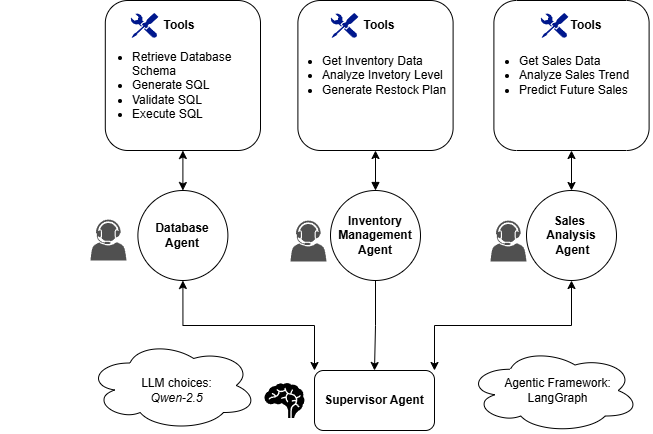

The diagram above was exported from draw.io. Its source (the exported page's mxGraphModel, read from the mxfile embedded in the PNG):
<mxGraphModel dx="1987" dy="1755" grid="1" gridSize="10" guides="1" tooltips="1" connect="1" arrows="1" fold="1" page="1" pageScale="1" pageWidth="827" pageHeight="1169" math="0" shadow="0">
  <root>
    <mxCell id="0" />
    <mxCell id="1" parent="0" />
    <mxCell id="JVhle3WqTox2NPiacWab-54" value="" style="ellipse;shape=cloud;whiteSpace=wrap;html=1;" parent="1" vertex="1">
      <mxGeometry x="446.86" y="257.5" width="172.29" height="85" as="geometry" />
    </mxCell>
    <mxCell id="JVhle3WqTox2NPiacWab-52" value="" style="ellipse;shape=cloud;whiteSpace=wrap;html=1;" parent="1" vertex="1">
      <mxGeometry x="66.98" y="250" width="170" height="90" as="geometry" />
    </mxCell>
    <mxCell id="JVhle3WqTox2NPiacWab-19" style="edgeStyle=orthogonalEdgeStyle;rounded=0;orthogonalLoop=1;jettySize=auto;html=1;exitX=0;exitY=0;exitDx=0;exitDy=0;entryX=0.5;entryY=1;entryDx=0;entryDy=0;startArrow=classic;startFill=1;endArrow=classic;endFill=1;" parent="1" source="JVhle3WqTox2NPiacWab-2" target="JVhle3WqTox2NPiacWab-3" edge="1">
      <mxGeometry relative="1" as="geometry" />
    </mxCell>
    <mxCell id="JVhle3WqTox2NPiacWab-45" style="edgeStyle=orthogonalEdgeStyle;rounded=0;orthogonalLoop=1;jettySize=auto;html=1;exitX=1;exitY=0;exitDx=0;exitDy=0;entryX=0.5;entryY=1;entryDx=0;entryDy=0;startArrow=classic;startFill=1;" parent="1" source="JVhle3WqTox2NPiacWab-2" target="JVhle3WqTox2NPiacWab-5" edge="1">
      <mxGeometry relative="1" as="geometry" />
    </mxCell>
    <mxCell id="JVhle3WqTox2NPiacWab-2" value="&lt;font&gt;&lt;b&gt;Supervisor Agent&lt;/b&gt;&lt;/font&gt;" style="rounded=1;whiteSpace=wrap;html=1;" parent="1" vertex="1">
      <mxGeometry x="294" y="280" width="120" height="60" as="geometry" />
    </mxCell>
    <mxCell id="JVhle3WqTox2NPiacWab-10" value="" style="group" parent="1" vertex="1" connectable="0">
      <mxGeometry x="70" y="100" width="130" height="90" as="geometry" />
    </mxCell>
    <mxCell id="JVhle3WqTox2NPiacWab-3" value="&lt;b&gt;Database Agent&lt;/b&gt;" style="ellipse;whiteSpace=wrap;html=1;aspect=fixed;" parent="JVhle3WqTox2NPiacWab-10" vertex="1">
      <mxGeometry x="47.4" width="90" height="90" as="geometry" />
    </mxCell>
    <mxCell id="JVhle3WqTox2NPiacWab-8" value="" style="sketch=0;pointerEvents=1;shadow=0;dashed=0;html=1;strokeColor=none;fillColor=#505050;labelPosition=center;verticalLabelPosition=bottom;verticalAlign=top;outlineConnect=0;align=center;shape=mxgraph.office.users.call_center_agent;" parent="JVhle3WqTox2NPiacWab-10" vertex="1">
      <mxGeometry y="29" width="36" height="41" as="geometry" />
    </mxCell>
    <mxCell id="JVhle3WqTox2NPiacWab-12" value="" style="group" parent="1" vertex="1" connectable="0">
      <mxGeometry x="470" y="100" width="126" height="90" as="geometry" />
    </mxCell>
    <mxCell id="JVhle3WqTox2NPiacWab-5" value="&lt;b&gt;Sales&amp;nbsp;&lt;/b&gt;&lt;div&gt;&lt;b&gt;Analysis&lt;/b&gt;&lt;/div&gt;&lt;div&gt;&lt;b&gt;&amp;nbsp;Agent&lt;/b&gt;&lt;/div&gt;" style="ellipse;whiteSpace=wrap;html=1;aspect=fixed;" parent="JVhle3WqTox2NPiacWab-12" vertex="1">
      <mxGeometry x="36" width="90" height="90" as="geometry" />
    </mxCell>
    <mxCell id="JVhle3WqTox2NPiacWab-11" value="" style="sketch=0;pointerEvents=1;shadow=0;dashed=0;html=1;strokeColor=none;fillColor=#505050;labelPosition=center;verticalLabelPosition=bottom;verticalAlign=top;outlineConnect=0;align=center;shape=mxgraph.office.users.call_center_agent;" parent="JVhle3WqTox2NPiacWab-12" vertex="1">
      <mxGeometry y="30" width="36" height="41" as="geometry" />
    </mxCell>
    <mxCell id="JVhle3WqTox2NPiacWab-13" value="" style="group" parent="1" vertex="1" connectable="0">
      <mxGeometry x="270" y="100" width="130" height="90" as="geometry" />
    </mxCell>
    <mxCell id="JVhle3WqTox2NPiacWab-4" value="&lt;b&gt;Inventory Management Agent&lt;/b&gt;" style="ellipse;whiteSpace=wrap;html=1;aspect=fixed;" parent="JVhle3WqTox2NPiacWab-13" vertex="1">
      <mxGeometry x="40" width="90" height="90" as="geometry" />
    </mxCell>
    <mxCell id="JVhle3WqTox2NPiacWab-9" value="" style="sketch=0;pointerEvents=1;shadow=0;dashed=0;html=1;strokeColor=none;fillColor=#505050;labelPosition=center;verticalLabelPosition=bottom;verticalAlign=top;outlineConnect=0;align=center;shape=mxgraph.office.users.call_center_agent;" parent="JVhle3WqTox2NPiacWab-13" vertex="1">
      <mxGeometry y="30" width="36" height="41" as="geometry" />
    </mxCell>
    <mxCell id="JVhle3WqTox2NPiacWab-14" value="" style="group" parent="1" vertex="1" connectable="0">
      <mxGeometry x="-20" y="-60" width="290" height="150" as="geometry" />
    </mxCell>
    <mxCell id="JVhle3WqTox2NPiacWab-6" value="" style="rounded=1;whiteSpace=wrap;html=1;" parent="JVhle3WqTox2NPiacWab-14" vertex="1">
      <mxGeometry x="104.8" y="-30" width="155.2" height="150" as="geometry" />
    </mxCell>
    <mxCell id="JVhle3WqTox2NPiacWab-21" value="&lt;ul&gt;&lt;li&gt;Retrieve Database Schema&lt;/li&gt;&lt;li&gt;Generate SQL&lt;/li&gt;&lt;li&gt;Validate SQL&lt;/li&gt;&lt;li&gt;Execute SQL&lt;/li&gt;&lt;/ul&gt;" style="text;html=1;align=left;verticalAlign=middle;whiteSpace=wrap;rounded=0;" parent="JVhle3WqTox2NPiacWab-14" vertex="1">
      <mxGeometry x="90" y="40" width="180" height="30" as="geometry" />
    </mxCell>
    <mxCell id="JVhle3WqTox2NPiacWab-22" value="" style="shape=mxgraph.signs.healthcare.brain;html=1;pointerEvents=1;fillColor=#000000;strokeColor=none;verticalLabelPosition=bottom;verticalAlign=top;align=center;" parent="1" vertex="1">
      <mxGeometry x="244" y="292.5" width="40" height="35" as="geometry" />
    </mxCell>
    <mxCell id="JVhle3WqTox2NPiacWab-20" value="" style="group" parent="1" vertex="1" connectable="0">
      <mxGeometry x="110" y="-80" width="83.96999999999998" height="30" as="geometry" />
    </mxCell>
    <mxCell id="JVhle3WqTox2NPiacWab-15" value="&lt;b&gt;Tools&lt;/b&gt;" style="text;html=1;align=center;verticalAlign=middle;whiteSpace=wrap;rounded=0;" parent="JVhle3WqTox2NPiacWab-20" vertex="1">
      <mxGeometry x="14.36999999999999" width="69.6" height="30" as="geometry" />
    </mxCell>
    <mxCell id="JVhle3WqTox2NPiacWab-7" value="" style="sketch=0;aspect=fixed;pointerEvents=1;shadow=0;dashed=0;html=1;strokeColor=none;labelPosition=center;verticalLabelPosition=bottom;verticalAlign=top;align=center;fillColor=#00188D;shape=mxgraph.mscae.enterprise.tool;" parent="JVhle3WqTox2NPiacWab-20" vertex="1">
      <mxGeometry y="2.4200000000000017" width="27.97" height="25.17" as="geometry" />
    </mxCell>
    <mxCell id="JVhle3WqTox2NPiacWab-24" value="" style="rounded=1;whiteSpace=wrap;html=1;" parent="1" vertex="1">
      <mxGeometry x="277.40000000000003" y="-90" width="155.2" height="150" as="geometry" />
    </mxCell>
    <mxCell id="JVhle3WqTox2NPiacWab-25" value="&lt;ul&gt;&lt;li&gt;Get Inventory Data&lt;/li&gt;&lt;li&gt;Analyze Invetory Level&lt;/li&gt;&lt;li&gt;Generate Restock Plan&lt;/li&gt;&lt;/ul&gt;" style="text;html=1;align=left;verticalAlign=middle;whiteSpace=wrap;rounded=0;" parent="1" vertex="1">
      <mxGeometry x="260" y="-30" width="172.6" height="30" as="geometry" />
    </mxCell>
    <mxCell id="JVhle3WqTox2NPiacWab-26" value="" style="group" parent="1" vertex="1" connectable="0">
      <mxGeometry x="310" y="-80" width="83.96999999999998" height="30" as="geometry" />
    </mxCell>
    <mxCell id="JVhle3WqTox2NPiacWab-27" value="&lt;b&gt;Tools&lt;/b&gt;" style="text;html=1;align=center;verticalAlign=middle;whiteSpace=wrap;rounded=0;" parent="JVhle3WqTox2NPiacWab-26" vertex="1">
      <mxGeometry x="14.36999999999999" width="69.6" height="30" as="geometry" />
    </mxCell>
    <mxCell id="JVhle3WqTox2NPiacWab-28" value="" style="sketch=0;aspect=fixed;pointerEvents=1;shadow=0;dashed=0;html=1;strokeColor=none;labelPosition=center;verticalLabelPosition=bottom;verticalAlign=top;align=center;fillColor=#00188D;shape=mxgraph.mscae.enterprise.tool;" parent="JVhle3WqTox2NPiacWab-26" vertex="1">
      <mxGeometry y="2.4200000000000017" width="27.97" height="25.17" as="geometry" />
    </mxCell>
    <mxCell id="JVhle3WqTox2NPiacWab-33" style="edgeStyle=orthogonalEdgeStyle;rounded=0;orthogonalLoop=1;jettySize=auto;html=1;exitX=0.5;exitY=0;exitDx=0;exitDy=0;entryX=0.5;entryY=1;entryDx=0;entryDy=0;startArrow=block;startFill=1;" parent="1" source="JVhle3WqTox2NPiacWab-4" target="JVhle3WqTox2NPiacWab-24" edge="1">
      <mxGeometry relative="1" as="geometry" />
    </mxCell>
    <mxCell id="JVhle3WqTox2NPiacWab-35" style="edgeStyle=orthogonalEdgeStyle;rounded=0;orthogonalLoop=1;jettySize=auto;html=1;exitX=0.5;exitY=1;exitDx=0;exitDy=0;entryX=0.5;entryY=0;entryDx=0;entryDy=0;startArrow=classic;startFill=1;" parent="1" source="JVhle3WqTox2NPiacWab-6" target="JVhle3WqTox2NPiacWab-3" edge="1">
      <mxGeometry relative="1" as="geometry" />
    </mxCell>
    <mxCell id="JVhle3WqTox2NPiacWab-36" value="" style="rounded=1;whiteSpace=wrap;html=1;" parent="1" vertex="1">
      <mxGeometry x="473.4" y="-90" width="155.2" height="150" as="geometry" />
    </mxCell>
    <mxCell id="JVhle3WqTox2NPiacWab-37" value="" style="group" parent="1" vertex="1" connectable="0">
      <mxGeometry x="502.6" y="-80" width="83.96999999999998" height="30" as="geometry" />
    </mxCell>
    <mxCell id="JVhle3WqTox2NPiacWab-38" value="&lt;b&gt;Tools&lt;/b&gt;" style="text;html=1;align=center;verticalAlign=middle;whiteSpace=wrap;rounded=0;" parent="JVhle3WqTox2NPiacWab-37" vertex="1">
      <mxGeometry x="27.96999999999999" width="69.6" height="30" as="geometry" />
    </mxCell>
    <mxCell id="JVhle3WqTox2NPiacWab-39" value="" style="sketch=0;aspect=fixed;pointerEvents=1;shadow=0;dashed=0;html=1;strokeColor=none;labelPosition=center;verticalLabelPosition=bottom;verticalAlign=top;align=center;fillColor=#00188D;shape=mxgraph.mscae.enterprise.tool;" parent="JVhle3WqTox2NPiacWab-37" vertex="1">
      <mxGeometry x="17.4" y="2.4200000000000017" width="27.97" height="25.17" as="geometry" />
    </mxCell>
    <mxCell id="JVhle3WqTox2NPiacWab-40" style="edgeStyle=orthogonalEdgeStyle;rounded=0;orthogonalLoop=1;jettySize=auto;html=1;exitX=0.5;exitY=0;exitDx=0;exitDy=0;entryX=0.5;entryY=1;entryDx=0;entryDy=0;startArrow=classic;startFill=1;" parent="1" source="JVhle3WqTox2NPiacWab-5" target="JVhle3WqTox2NPiacWab-36" edge="1">
      <mxGeometry relative="1" as="geometry" />
    </mxCell>
    <mxCell id="JVhle3WqTox2NPiacWab-41" value="&lt;ul&gt;&lt;li&gt;Get Sales Data&lt;/li&gt;&lt;li&gt;Analyze Sales Trend&amp;nbsp;&lt;/li&gt;&lt;li&gt;Predict Future Sales&lt;/li&gt;&lt;/ul&gt;" style="text;html=1;align=left;verticalAlign=middle;whiteSpace=wrap;rounded=0;" parent="1" vertex="1">
      <mxGeometry x="456.93" y="-30" width="175.3" height="30" as="geometry" />
    </mxCell>
    <mxCell id="JVhle3WqTox2NPiacWab-46" style="edgeStyle=orthogonalEdgeStyle;rounded=0;orthogonalLoop=1;jettySize=auto;html=1;exitX=0.5;exitY=1;exitDx=0;exitDy=0;entryX=0.5;entryY=0;entryDx=0;entryDy=0;" parent="1" source="JVhle3WqTox2NPiacWab-4" target="JVhle3WqTox2NPiacWab-2" edge="1">
      <mxGeometry relative="1" as="geometry" />
    </mxCell>
    <mxCell id="JVhle3WqTox2NPiacWab-48" value="&lt;font&gt;LLM choices:&lt;/font&gt;&lt;div&gt;&lt;span style=&quot;font-style: italic; background-color: transparent; color: light-dark(rgb(0, 0, 0), rgb(255, 255, 255));&quot;&gt;&lt;font&gt;Qwen-2.5&lt;/font&gt;&lt;/span&gt;&lt;/div&gt;" style="text;html=1;align=center;verticalAlign=middle;whiteSpace=wrap;rounded=0;fontSize=12;" parent="1" vertex="1">
      <mxGeometry x="75.96000000000001" y="285" width="161.02" height="30" as="geometry" />
    </mxCell>
    <mxCell id="JVhle3WqTox2NPiacWab-50" value="&lt;div&gt;&lt;div&gt;Agentic Framework:&lt;/div&gt;&lt;/div&gt;&lt;div&gt;LangGraph&lt;/div&gt;" style="text;html=1;align=center;verticalAlign=middle;whiteSpace=wrap;rounded=0;fontSize=12;" parent="1" vertex="1">
      <mxGeometry x="456.92" y="285" width="161.02" height="30" as="geometry" />
    </mxCell>
  </root>
</mxGraphModel>